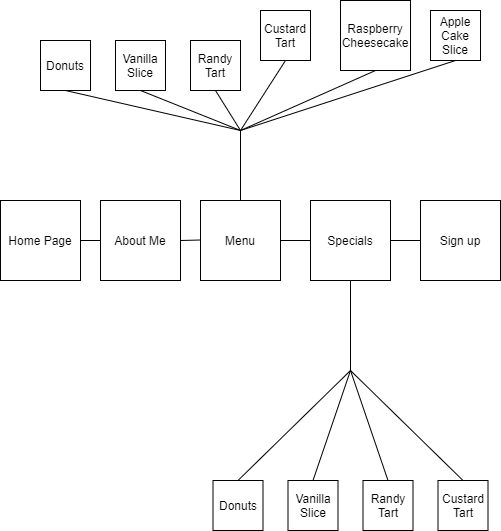

The diagram above was exported from draw.io. Its source (the exported page's mxGraphModel, read from the mxfile embedded in the PNG):
<mxGraphModel dx="700" dy="792" grid="1" gridSize="10" guides="1" tooltips="1" connect="1" arrows="1" fold="1" page="1" pageScale="1" pageWidth="850" pageHeight="1100" math="0" shadow="0">
  <root>
    <mxCell id="0" />
    <mxCell id="1" parent="0" />
    <mxCell id="JuBy4oivuayiynSm85JV-1" value="Home Page" style="whiteSpace=wrap;html=1;aspect=fixed;" parent="1" vertex="1">
      <mxGeometry x="160" y="230" width="80" height="80" as="geometry" />
    </mxCell>
    <mxCell id="JuBy4oivuayiynSm85JV-2" value="About Me" style="whiteSpace=wrap;html=1;aspect=fixed;" parent="1" vertex="1">
      <mxGeometry x="260" y="230" width="80" height="80" as="geometry" />
    </mxCell>
    <mxCell id="JuBy4oivuayiynSm85JV-3" value="Menu" style="whiteSpace=wrap;html=1;aspect=fixed;" parent="1" vertex="1">
      <mxGeometry x="360" y="230" width="80" height="80" as="geometry" />
    </mxCell>
    <mxCell id="JuBy4oivuayiynSm85JV-4" value="Specials" style="whiteSpace=wrap;html=1;aspect=fixed;" parent="1" vertex="1">
      <mxGeometry x="470" y="230" width="80" height="80" as="geometry" />
    </mxCell>
    <mxCell id="JuBy4oivuayiynSm85JV-5" value="Sign up" style="whiteSpace=wrap;html=1;aspect=fixed;" parent="1" vertex="1">
      <mxGeometry x="580" y="230" width="80" height="80" as="geometry" />
    </mxCell>
    <mxCell id="JuBy4oivuayiynSm85JV-9" value="" style="endArrow=none;html=1;entryX=0;entryY=0.5;entryDx=0;entryDy=0;" parent="1" source="JuBy4oivuayiynSm85JV-1" target="JuBy4oivuayiynSm85JV-2" edge="1">
      <mxGeometry width="50" height="50" relative="1" as="geometry">
        <mxPoint x="220" y="300" as="sourcePoint" />
        <mxPoint x="270" y="250" as="targetPoint" />
      </mxGeometry>
    </mxCell>
    <mxCell id="JuBy4oivuayiynSm85JV-10" value="" style="endArrow=none;html=1;entryX=0;entryY=0.5;entryDx=0;entryDy=0;" parent="1" edge="1">
      <mxGeometry width="50" height="50" relative="1" as="geometry">
        <mxPoint x="340" y="270" as="sourcePoint" />
        <mxPoint x="360" y="269.5" as="targetPoint" />
      </mxGeometry>
    </mxCell>
    <mxCell id="JuBy4oivuayiynSm85JV-12" value="" style="endArrow=none;html=1;entryX=1;entryY=0.5;entryDx=0;entryDy=0;exitX=0;exitY=0.5;exitDx=0;exitDy=0;" parent="1" source="JuBy4oivuayiynSm85JV-4" target="JuBy4oivuayiynSm85JV-3" edge="1">
      <mxGeometry width="50" height="50" relative="1" as="geometry">
        <mxPoint x="250" y="290" as="sourcePoint" />
        <mxPoint x="280" y="290" as="targetPoint" />
      </mxGeometry>
    </mxCell>
    <mxCell id="JuBy4oivuayiynSm85JV-13" value="" style="endArrow=none;html=1;exitX=1;exitY=0.5;exitDx=0;exitDy=0;" parent="1" source="JuBy4oivuayiynSm85JV-4" target="JuBy4oivuayiynSm85JV-5" edge="1">
      <mxGeometry width="50" height="50" relative="1" as="geometry">
        <mxPoint x="550" y="272" as="sourcePoint" />
        <mxPoint x="290" y="300" as="targetPoint" />
      </mxGeometry>
    </mxCell>
    <mxCell id="JuBy4oivuayiynSm85JV-16" value="" style="endArrow=none;html=1;entryX=0.5;entryY=0;entryDx=0;entryDy=0;" parent="1" target="JuBy4oivuayiynSm85JV-3" edge="1">
      <mxGeometry width="50" height="50" relative="1" as="geometry">
        <mxPoint x="400" y="160" as="sourcePoint" />
        <mxPoint x="410" y="380" as="targetPoint" />
      </mxGeometry>
    </mxCell>
    <mxCell id="JuBy4oivuayiynSm85JV-18" value="" style="endArrow=none;html=1;exitX=0.5;exitY=1;exitDx=0;exitDy=0;" parent="1" source="JuBy4oivuayiynSm85JV-19" edge="1">
      <mxGeometry width="50" height="50" relative="1" as="geometry">
        <mxPoint x="360" y="430" as="sourcePoint" />
        <mxPoint x="400" y="160" as="targetPoint" />
      </mxGeometry>
    </mxCell>
    <mxCell id="JuBy4oivuayiynSm85JV-19" value="Donuts" style="whiteSpace=wrap;html=1;aspect=fixed;" parent="1" vertex="1">
      <mxGeometry x="200" y="70" width="50" height="50" as="geometry" />
    </mxCell>
    <mxCell id="JuBy4oivuayiynSm85JV-21" value="Vanilla Slice" style="whiteSpace=wrap;html=1;aspect=fixed;" parent="1" vertex="1">
      <mxGeometry x="275" y="70" width="50" height="50" as="geometry" />
    </mxCell>
    <mxCell id="JuBy4oivuayiynSm85JV-22" value="" style="endArrow=none;html=1;entryX=0.5;entryY=1;entryDx=0;entryDy=0;" parent="1" target="JuBy4oivuayiynSm85JV-21" edge="1">
      <mxGeometry width="50" height="50" relative="1" as="geometry">
        <mxPoint x="400" y="160" as="sourcePoint" />
        <mxPoint x="440" y="100" as="targetPoint" />
      </mxGeometry>
    </mxCell>
    <mxCell id="JuBy4oivuayiynSm85JV-24" value="Randy Tart" style="whiteSpace=wrap;html=1;aspect=fixed;" parent="1" vertex="1">
      <mxGeometry x="350" y="70" width="50" height="50" as="geometry" />
    </mxCell>
    <mxCell id="JuBy4oivuayiynSm85JV-25" value="" style="endArrow=none;html=1;entryX=0.5;entryY=1;entryDx=0;entryDy=0;" parent="1" target="JuBy4oivuayiynSm85JV-24" edge="1">
      <mxGeometry width="50" height="50" relative="1" as="geometry">
        <mxPoint x="400" y="160" as="sourcePoint" />
        <mxPoint x="530" y="110" as="targetPoint" />
      </mxGeometry>
    </mxCell>
    <mxCell id="JuBy4oivuayiynSm85JV-27" value="Custard Tart" style="whiteSpace=wrap;html=1;aspect=fixed;" parent="1" vertex="1">
      <mxGeometry x="420" y="40" width="50" height="50" as="geometry" />
    </mxCell>
    <mxCell id="JuBy4oivuayiynSm85JV-28" value="Raspberry Cheesecake" style="whiteSpace=wrap;html=1;aspect=fixed;" parent="1" vertex="1">
      <mxGeometry x="500" y="30" width="70" height="70" as="geometry" />
    </mxCell>
    <mxCell id="JuBy4oivuayiynSm85JV-29" value="Apple Cake Slice" style="whiteSpace=wrap;html=1;aspect=fixed;" parent="1" vertex="1">
      <mxGeometry x="590" y="40" width="50" height="50" as="geometry" />
    </mxCell>
    <mxCell id="JuBy4oivuayiynSm85JV-30" value="" style="endArrow=none;html=1;entryX=0.5;entryY=1;entryDx=0;entryDy=0;" parent="1" target="JuBy4oivuayiynSm85JV-27" edge="1">
      <mxGeometry width="50" height="50" relative="1" as="geometry">
        <mxPoint x="400" y="160" as="sourcePoint" />
        <mxPoint x="480" y="130" as="targetPoint" />
      </mxGeometry>
    </mxCell>
    <mxCell id="JuBy4oivuayiynSm85JV-31" value="" style="endArrow=none;html=1;entryX=0.5;entryY=1;entryDx=0;entryDy=0;" parent="1" target="JuBy4oivuayiynSm85JV-28" edge="1">
      <mxGeometry width="50" height="50" relative="1" as="geometry">
        <mxPoint x="400" y="160" as="sourcePoint" />
        <mxPoint x="520" y="130" as="targetPoint" />
      </mxGeometry>
    </mxCell>
    <mxCell id="JuBy4oivuayiynSm85JV-33" value="" style="endArrow=none;html=1;entryX=0.5;entryY=1;entryDx=0;entryDy=0;" parent="1" target="JuBy4oivuayiynSm85JV-29" edge="1">
      <mxGeometry width="50" height="50" relative="1" as="geometry">
        <mxPoint x="400" y="160" as="sourcePoint" />
        <mxPoint x="580" y="140" as="targetPoint" />
      </mxGeometry>
    </mxCell>
    <mxCell id="JuBy4oivuayiynSm85JV-34" value="Donuts" style="whiteSpace=wrap;html=1;aspect=fixed;" parent="1" vertex="1">
      <mxGeometry x="372.5" y="510" width="50" height="50" as="geometry" />
    </mxCell>
    <mxCell id="JuBy4oivuayiynSm85JV-35" value="Vanilla Slice" style="whiteSpace=wrap;html=1;aspect=fixed;" parent="1" vertex="1">
      <mxGeometry x="447.5" y="510" width="50" height="50" as="geometry" />
    </mxCell>
    <mxCell id="JuBy4oivuayiynSm85JV-36" value="Randy Tart" style="whiteSpace=wrap;html=1;aspect=fixed;" parent="1" vertex="1">
      <mxGeometry x="522.5" y="510" width="50" height="50" as="geometry" />
    </mxCell>
    <mxCell id="JuBy4oivuayiynSm85JV-37" value="Custard Tart" style="whiteSpace=wrap;html=1;aspect=fixed;" parent="1" vertex="1">
      <mxGeometry x="597.5" y="510" width="50" height="50" as="geometry" />
    </mxCell>
    <mxCell id="JuBy4oivuayiynSm85JV-38" value="" style="endArrow=none;html=1;entryX=0.5;entryY=1;entryDx=0;entryDy=0;" parent="1" target="JuBy4oivuayiynSm85JV-4" edge="1">
      <mxGeometry width="50" height="50" relative="1" as="geometry">
        <mxPoint x="510" y="400" as="sourcePoint" />
        <mxPoint x="540" y="330" as="targetPoint" />
      </mxGeometry>
    </mxCell>
    <mxCell id="JuBy4oivuayiynSm85JV-39" value="" style="endArrow=none;html=1;exitX=0.5;exitY=0;exitDx=0;exitDy=0;" parent="1" source="JuBy4oivuayiynSm85JV-34" edge="1">
      <mxGeometry width="50" height="50" relative="1" as="geometry">
        <mxPoint x="400" y="500" as="sourcePoint" />
        <mxPoint x="510" y="400" as="targetPoint" />
      </mxGeometry>
    </mxCell>
    <mxCell id="JuBy4oivuayiynSm85JV-40" value="" style="endArrow=none;html=1;exitX=0.5;exitY=0;exitDx=0;exitDy=0;" parent="1" source="JuBy4oivuayiynSm85JV-35" edge="1">
      <mxGeometry width="50" height="50" relative="1" as="geometry">
        <mxPoint x="510" y="500" as="sourcePoint" />
        <mxPoint x="510" y="400" as="targetPoint" />
      </mxGeometry>
    </mxCell>
    <mxCell id="JuBy4oivuayiynSm85JV-41" value="" style="endArrow=none;html=1;exitX=0.5;exitY=0;exitDx=0;exitDy=0;" parent="1" source="JuBy4oivuayiynSm85JV-36" edge="1">
      <mxGeometry width="50" height="50" relative="1" as="geometry">
        <mxPoint x="360" y="390" as="sourcePoint" />
        <mxPoint x="510" y="400" as="targetPoint" />
      </mxGeometry>
    </mxCell>
    <mxCell id="JuBy4oivuayiynSm85JV-42" value="" style="endArrow=none;html=1;exitX=0.5;exitY=0;exitDx=0;exitDy=0;" parent="1" source="JuBy4oivuayiynSm85JV-37" edge="1">
      <mxGeometry width="50" height="50" relative="1" as="geometry">
        <mxPoint x="360" y="390" as="sourcePoint" />
        <mxPoint x="510" y="400" as="targetPoint" />
      </mxGeometry>
    </mxCell>
  </root>
</mxGraphModel>